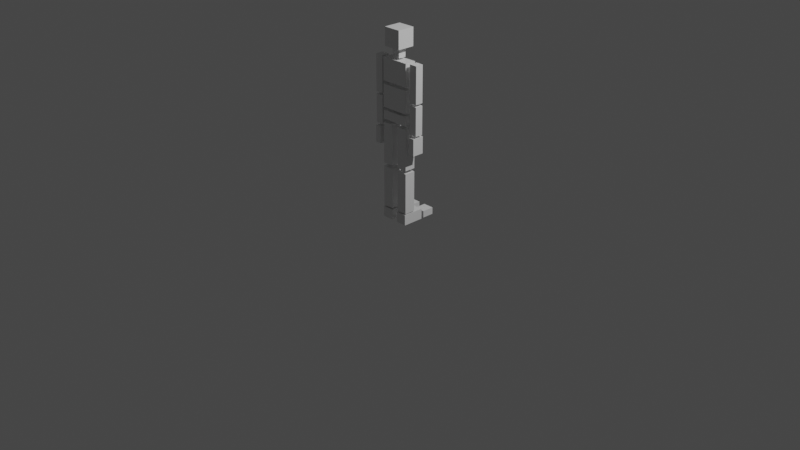 # Source: BoxGame.blend  (saved by Blender 2.90.8; exported with 4.5.12 LTS)
import bpy
from mathutils import Matrix  # noqa: F401  (used for matrix-valued properties, if any)

bpy.ops.wm.read_factory_settings(use_empty=True)
scene = bpy.context.scene
scene.name = 'Scene'

# ---- collections
col_collection = bpy.data.collections.new('Collection'); scene.collection.children.link(col_collection)
col_scene = bpy.data.collections.new('Scene'); scene.collection.children.link(col_scene)

# ---- materials (node trees are filled in below, after node groups)
mat_material = bpy.data.materials.new('Material')
mat_material.alpha_threshold = 0.0
mat_material.use_transparent_shadow = False
mat_material.line_color = (0.0, 0.0, 0.0, 1.0)

# ---- material node trees
mat_material.use_nodes = True; mat_material.node_tree.nodes.clear()
_N = mat_material.node_tree.nodes; _L = mat_material.node_tree.links
n0 = _N.new('ShaderNodeOutputMaterial'); n0.name = 'Material Output'; n0.location = (300, 300)
n1 = _N.new('ShaderNodeBsdfPrincipled'); n1.name = 'Principled BSDF'; n1.location = (10, 300)
n1.distribution = 'GGX'
n1.subsurface_method = 'BURLEY'
n1.inputs[2].default_value = 0.4
n1.inputs[3].default_value = 1.45
n1.inputs[27].default_value = (0.0, 0.0, 0.0, 1.0)
n1.inputs[28].default_value = 1.0
_L.new(n1.outputs[0], n0.inputs[0])
n0.is_active_output = True

# ---- world
world_world = bpy.data.worlds.new('World'); scene.world = world_world
world_world.use_nodes = True; world_world.node_tree.nodes.clear()
_N = world_world.node_tree.nodes; _L = world_world.node_tree.links
n0 = _N.new('ShaderNodeOutputWorld'); n0.name = 'World Output'; n0.location = (300, 300)
n1 = _N.new('ShaderNodeBackground'); n1.name = 'Background'; n1.location = (10, 300)
n1.inputs[0].default_value = (0.05088, 0.05088, 0.05088, 1.0)
_L.new(n1.outputs[0], n0.inputs[0])
n0.is_active_output = True
world_world.color = (0.05088, 0.05088, 0.05088)
world_world.use_sun_shadow = False
world_world.sun_shadow_jitter_overblur = 0.0

# ---- cameras
cam_camera = bpy.data.cameras.new('Camera')
cam_camera.clip_end = 100.0
cam_camera.ortho_scale = 7.314

# ---- lights
light_light = bpy.data.lights.new('Light', 'POINT')
light_light.transmission_factor = 0.0
light_light.energy = 1000.0
light_light.shadow_soft_size = 0.1
light_light.shadow_maximum_resolution = 0.006
light_light.use_absolute_resolution = True

# ---- meshes
me_cube = bpy.data.meshes.new('Cube')
me_cube.from_pydata([(-0.1544, -0.06046, 1.178), (-0.1544, 0.06046, 1.178), (-0.1544, 0.06046, 1.414), (0.1544, 0.06046, 1.178), (0.1544, 0.06046, 1.414), (0.1544, 0.06046, 1.684), (0.1544, -0.06046, 1.684), (0.1544, -0.06046, 1.448), (-0.1544, 0.06046, 1.684), (-0.1544, 0.06046, 1.448), (-0.09379, 0.09379, 1.997), (0.09379, 0.09379, 1.997), (-0.04212, -0.04212, 1.79), (-0.04212, 0.04212, 1.706), (-0.04212, 0.04212, 1.79), (0.04212, -0.04212, 1.706), (-0.1544, 0.06046, 1.056), (0.1544, -0.06046, 1.056), (0.1544, -0.06046, 1.15), (0.1544, 0.06046, 1.056), (-0.2758, -0.04212, 1.303), (-0.2758, -0.04212, 1.684), (-0.2758, 0.04212, 1.303), (-0.2758, 0.04212, 1.684), (-0.1916, -0.04212, 1.303), (-0.1916, -0.04212, 1.684), (-0.1916, 0.04212, 1.303), (-0.1916, 0.04212, 1.684), (-0.2758, -0.04212, 0.9812), (-0.2758, -0.04212, 1.278), (-0.2758, 0.04212, 0.9812), (-0.2758, 0.04212, 1.278), (-0.1916, -0.04212, 0.9812), (-0.1916, -0.04212, 1.278), (-0.1916, 0.04212, 0.9812), (-0.1916, 0.04212, 1.278), (-0.1543, -0.05894, 0.5892), (-0.1543, -0.05894, 1.021), (-0.1543, 0.05894, 0.5892), (-0.1543, 0.05894, 1.021), (-0.03637, -0.05894, 0.5892), (-0.03637, -0.05894, 1.021), (-0.03637, 0.05894, 0.5892), (-0.03637, 0.05894, 1.021), (-0.1543, -0.05894, 0.123), (-0.1543, -0.05894, 0.5552), (-0.1543, 0.05894, 0.123), (-0.1543, 0.05894, 0.5552), (-0.03637, -0.05894, 0.123), (-0.03637, -0.05894, 0.5552), (-0.03637, 0.05894, 0.123), (-0.03637, 0.05894, 0.5552), (-0.1539, -0.06596, 0.0008934), (-0.1539, -0.06596, 0.1119), (-0.1539, 0.1639, 0.0008934), (-0.1539, 0.1639, 0.1119), (-0.03677, -0.06596, 0.0008934), (-0.03677, -0.06596, 0.1119), (-0.03677, 0.1639, 0.0008934), (-0.03677, 0.1639, 0.1119), (-0.1539, 0.1918, 0.003512), (-0.1539, 0.1918, 0.07507), (-0.1539, 0.3203, 0.003512), (-0.1539, 0.3203, 0.07507), (-0.03677, 0.1918, 0.003512), (-0.03677, 0.1918, 0.07507), (-0.03677, 0.3203, 0.003512), (-0.03677, 0.3203, 0.07507), (-0.2648, -0.06234, 0.7798), (-0.2648, -0.06234, 0.9574), (-0.2648, 0.06234, 0.7798), (-0.2648, 0.06234, 0.9574), (-0.2026, -0.06234, 0.7798), (-0.2026, -0.06234, 0.9574), (-0.2026, 0.06234, 0.7798), (-0.2026, 0.06234, 0.9574), (0.1544, -0.06046, 1.178), (0.1544, -0.06046, 1.414), (-0.1544, -0.06046, 1.414), (-0.1544, -0.06046, 1.684), (-0.1544, -0.06046, 1.448), (0.1544, 0.06046, 1.448), (0.09379, -0.09379, 1.809), (0.09379, -0.09379, 1.997), (0.09379, 0.09379, 1.809), (-0.09379, -0.09379, 1.809), (-0.09379, -0.09379, 1.997), (-0.09379, 0.09379, 1.809), (0.04212, -0.04212, 1.79), (0.04212, 0.04212, 1.706), (0.04212, 0.04212, 1.79), (-0.04212, -0.04212, 1.706), (0.1544, 0.06046, 1.15), (-0.1544, -0.06046, 1.056), (-0.1544, -0.06046, 1.15), (-0.1544, 0.06046, 1.15), (0.2758, -0.04212, 1.303), (0.2758, -0.04212, 1.684), (0.2758, 0.04212, 1.303), (0.2758, 0.04212, 1.684), (0.1916, -0.04212, 1.303), (0.1916, -0.04212, 1.684), (0.1916, 0.04212, 1.303), (0.1916, 0.04212, 1.684), (0.2758, -0.04212, 0.9812), (0.2758, -0.04212, 1.278), (0.2758, 0.04212, 0.9812), (0.2758, 0.04212, 1.278), (0.1916, -0.04212, 0.9812), (0.1916, -0.04212, 1.278), (0.1916, 0.04212, 0.9812), (0.1916, 0.04212, 1.278), (0.1543, -0.05894, 0.5892), (0.1543, -0.05894, 1.021), (0.1543, 0.05894, 0.5892), (0.1543, 0.05894, 1.021), (0.03637, -0.05894, 0.5892), (0.03637, -0.05894, 1.021), (0.03637, 0.05894, 0.5892), (0.03637, 0.05894, 1.021), (0.1543, -0.05894, 0.123), (0.1543, -0.05894, 0.5552), (0.1543, 0.05894, 0.123), (0.1543, 0.05894, 0.5552), (0.03637, -0.05894, 0.123), (0.03637, -0.05894, 0.5552), (0.03637, 0.05894, 0.123), (0.03637, 0.05894, 0.5552), (0.1539, -0.06596, 0.0008934), (0.1539, -0.06596, 0.1119), (0.1539, 0.1639, 0.0008934), (0.1539, 0.1639, 0.1119), (0.03677, -0.06596, 0.0008934), (0.03677, -0.06596, 0.1119), (0.03677, 0.1639, 0.0008934), (0.03677, 0.1639, 0.1119), (0.1539, 0.1918, 0.003512), (0.1539, 0.1918, 0.07507), (0.1539, 0.3203, 0.003512), (0.1539, 0.3203, 0.07507), (0.03677, 0.1918, 0.003512), (0.03677, 0.1918, 0.07507), (0.03677, 0.3203, 0.003512), (0.03677, 0.3203, 0.07507), (0.2648, -0.06234, 0.7798), (0.2648, -0.06234, 0.9574), (0.2648, 0.06234, 0.7798), (0.2648, 0.06234, 0.9574), (0.2026, -0.06234, 0.7798), (0.2026, -0.06234, 0.9574), (0.2026, 0.06234, 0.7798), (0.2026, 0.06234, 0.9574)], [], [(1, 2, 4, 3), (3, 4, 77, 76), (1, 3, 76, 0), (0, 78, 2, 1), (76, 77, 78, 0), (4, 2, 78, 77), (5, 8, 79, 6), (7, 6, 79, 80), (80, 79, 8, 9), (9, 81, 7, 80), (81, 5, 6, 7), (9, 8, 5, 81), (85, 86, 10, 87), (87, 10, 11, 84), (84, 11, 83, 82), (11, 10, 86, 83), (91, 12, 14, 13), (13, 14, 90, 89), (89, 90, 88, 15), (15, 88, 12, 91), (13, 89, 15, 91), (90, 14, 12, 88), (16, 95, 92, 19), (19, 92, 18, 17), (16, 19, 17, 93), (93, 94, 95, 16), (17, 18, 94, 93), (92, 95, 94, 18), (20, 21, 23, 22), (22, 23, 27, 26), (26, 27, 25, 24), (24, 25, 21, 20), (22, 26, 24, 20), (27, 23, 21, 25), (28, 29, 31, 30), (30, 31, 35, 34), (34, 35, 33, 32), (32, 33, 29, 28), (30, 34, 32, 28), (35, 31, 29, 33), (36, 37, 39, 38), (38, 39, 43, 42), (42, 43, 41, 40), (40, 41, 37, 36), (38, 42, 40, 36), (43, 39, 37, 41), (44, 45, 47, 46), (46, 47, 51, 50), (50, 51, 49, 48), (48, 49, 45, 44), (46, 50, 48, 44), (51, 47, 45, 49), (52, 53, 55, 54), (54, 55, 59, 58), (58, 59, 57, 56), (56, 57, 53, 52), (54, 58, 56, 52), (59, 55, 53, 57), (60, 61, 63, 62), (62, 63, 67, 66), (66, 67, 65, 64), (64, 65, 61, 60), (62, 66, 64, 60), (67, 63, 61, 65), (68, 69, 71, 70), (70, 71, 75, 74), (74, 75, 73, 72), (72, 73, 69, 68), (70, 74, 72, 68), (75, 71, 69, 73), (85, 82, 83, 86), (84, 82, 85, 87), (96, 98, 99, 97), (98, 102, 103, 99), (102, 100, 101, 103), (100, 96, 97, 101), (98, 96, 100, 102), (103, 101, 97, 99), (104, 106, 107, 105), (106, 110, 111, 107), (110, 108, 109, 111), (108, 104, 105, 109), (106, 104, 108, 110), (111, 109, 105, 107), (112, 114, 115, 113), (114, 118, 119, 115), (118, 116, 117, 119), (116, 112, 113, 117), (114, 112, 116, 118), (119, 117, 113, 115), (120, 122, 123, 121), (122, 126, 127, 123), (126, 124, 125, 127), (124, 120, 121, 125), (122, 120, 124, 126), (127, 125, 121, 123), (128, 130, 131, 129), (130, 134, 135, 131), (134, 132, 133, 135), (132, 128, 129, 133), (130, 128, 132, 134), (135, 133, 129, 131), (136, 138, 139, 137), (138, 142, 143, 139), (142, 140, 141, 143), (140, 136, 137, 141), (138, 136, 140, 142), (143, 141, 137, 139), (144, 146, 147, 145), (146, 150, 151, 147), (150, 148, 149, 151), (148, 144, 145, 149), (146, 144, 148, 150), (151, 149, 145, 147)])
_uv = me_cube.uv_layers.new(name='UVMap')
_uv.uv.foreach_set('vector', [0.375, 0.25, 0.625, 0.25, 0.625, 0.5, 0.375, 0.5, 0.375, 0.5, 0.625, 0.5, 0.625, 0.75, 0.375, 0.75, 0.125, 0.5, 0.375, 0.5, 0.375, 0.75, 0.125, 0.75, 0.375, 0.0, 0.625, 0.0, 0.625, 0.25, 0.375, 0.25, 0.375, 0.75, 0.625, 0.75, 0.625, 1.0, 0.375, 1.0, 0.625, 0.5, 0.875, 0.5, 0.875, 0.75, 0.625, 0.75, 0.625, 0.5, 0.875, 0.5, 0.875, 0.75, 0.625, 0.75, 0.375, 0.75, 0.625, 0.75, 0.625, 1.0, 0.375, 1.0, 0.375, 0.0, 0.625, 0.0, 0.625, 0.25, 0.375, 0.25, 0.125, 0.5, 0.375, 0.5, 0.375, 0.75, 0.125, 0.75, 0.375, 0.5, 0.625, 0.5, 0.625, 0.75, 0.375, 0.75, 0.375, 0.25, 0.625, 0.25, 0.625, 0.5, 0.375, 0.5, 0.375, 0.0, 0.625, 0.0, 0.625, 0.25, 0.375, 0.25, 0.375, 0.25, 0.625, 0.25, 0.625, 0.5, 0.375, 0.5, 0.375, 0.5, 0.625, 0.5, 0.625, 0.75, 0.375, 0.75, 0.625, 0.5, 0.875, 0.5, 0.875, 0.75, 0.625, 0.75, 0.375, 0.0, 0.625, 0.0, 0.625, 0.25, 0.375, 0.25, 0.375, 0.25, 0.625, 0.25, 0.625, 0.5, 0.375, 0.5, 0.375, 0.5, 0.625, 0.5, 0.625, 0.75, 0.375, 0.75, 0.375, 0.75, 0.625, 0.75, 0.625, 1.0, 0.375, 1.0, 0.125, 0.5, 0.375, 0.5, 0.375, 0.75, 0.125, 0.75, 0.625, 0.5, 0.875, 0.5, 0.875, 0.75, 0.625, 0.75, 0.375, 0.25, 0.625, 0.25, 0.625, 0.5, 0.375, 0.5, 0.375, 0.5, 0.625, 0.5, 0.625, 0.75, 0.375, 0.75, 0.125, 0.5, 0.375, 0.5, 0.375, 0.75, 0.125, 0.75, 0.375, 0.0, 0.625, 0.0, 0.625, 0.25, 0.375, 0.25, 0.375, 0.75, 0.625, 0.75, 0.625, 1.0, 0.375, 1.0, 0.625, 0.5, 0.875, 0.5, 0.875, 0.75, 0.625, 0.75, 0.375, 0.0, 0.625, 0.0, 0.625, 0.25, 0.375, 0.25, 0.375, 0.25, 0.625, 0.25, 0.625, 0.5, 0.375, 0.5, 0.375, 0.5, 0.625, 0.5, 0.625, 0.75, 0.375, 0.75, 0.375, 0.75, 0.625, 0.75, 0.625, 1.0, 0.375, 1.0, 0.125, 0.5, 0.375, 0.5, 0.375, 0.75, 0.125, 0.75, 0.625, 0.5, 0.875, 0.5, 0.875, 0.75, 0.625, 0.75, 0.375, 0.0, 0.625, 0.0, 0.625, 0.25, 0.375, 0.25, 0.375, 0.25, 0.625, 0.25, 0.625, 0.5, 0.375, 0.5, 0.375, 0.5, 0.625, 0.5, 0.625, 0.75, 0.375, 0.75, 0.375, 0.75, 0.625, 0.75, 0.625, 1.0, 0.375, 1.0, 0.125, 0.5, 0.375, 0.5, 0.375, 0.75, 0.125, 0.75, 0.625, 0.5, 0.875, 0.5, 0.875, 0.75, 0.625, 0.75, 0.375, 0.0, 0.625, 0.0, 0.625, 0.25, 0.375, 0.25, 0.375, 0.25, 0.625, 0.25, 0.625, 0.5, 0.375, 0.5, 0.375, 0.5, 0.625, 0.5, 0.625, 0.75, 0.375, 0.75, 0.375, 0.75, 0.625, 0.75, 0.625, 1.0, 0.375, 1.0, 0.125, 0.5, 0.375, 0.5, 0.375, 0.75, 0.125, 0.75, 0.625, 0.5, 0.875, 0.5, 0.875, 0.75, 0.625, 0.75, 0.375, 0.0, 0.625, 0.0, 0.625, 0.25, 0.375, 0.25, 0.375, 0.25, 0.625, 0.25, 0.625, 0.5, 0.375, 0.5, 0.375, 0.5, 0.625, 0.5, 0.625, 0.75, 0.375, 0.75, 0.375, 0.75, 0.625, 0.75, 0.625, 1.0, 0.375, 1.0, 0.125, 0.5, 0.375, 0.5, 0.375, 0.75, 0.125, 0.75, 0.625, 0.5, 0.875, 0.5, 0.875, 0.75, 0.625, 0.75, 0.375, 0.0, 0.625, 0.0, 0.625, 0.25, 0.375, 0.25, 0.375, 0.25, 0.625, 0.25, 0.625, 0.5, 0.375, 0.5, 0.375, 0.5, 0.625, 0.5, 0.625, 0.75, 0.375, 0.75, 0.375, 0.75, 0.625, 0.75, 0.625, 1.0, 0.375, 1.0, 0.125, 0.5, 0.375, 0.5, 0.375, 0.75, 0.125, 0.75, 0.625, 0.5, 0.875, 0.5, 0.875, 0.75, 0.625, 0.75, 0.375, 0.0, 0.625, 0.0, 0.625, 0.25, 0.375, 0.25, 0.375, 0.25, 0.625, 0.25, 0.625, 0.5, 0.375, 0.5, 0.375, 0.5, 0.625, 0.5, 0.625, 0.75, 0.375, 0.75, 0.375, 0.75, 0.625, 0.75, 0.625, 1.0, 0.375, 1.0, 0.125, 0.5, 0.375, 0.5, 0.375, 0.75, 0.125, 0.75, 0.625, 0.5, 0.875, 0.5, 0.875, 0.75, 0.625, 0.75, 0.375, 0.0, 0.625, 0.0, 0.625, 0.25, 0.375, 0.25, 0.375, 0.25, 0.625, 0.25, 0.625, 0.5, 0.375, 0.5, 0.375, 0.5, 0.625, 0.5, 0.625, 0.75, 0.375, 0.75, 0.375, 0.75, 0.625, 0.75, 0.625, 1.0, 0.375, 1.0, 0.125, 0.5, 0.375, 0.5, 0.375, 0.75, 0.125, 0.75, 0.625, 0.5, 0.875, 0.5, 0.875, 0.75, 0.625, 0.75, 0.375, 0.75, 0.375, 1.0, 0.625, 1.0, 0.625, 0.75, 0.125, 0.5, 0.125, 0.75, 0.375, 0.75, 0.375, 0.5, 0.375, 0.0, 0.375, 0.25, 0.625, 0.25, 0.625, 0.0, 0.375, 0.25, 0.375, 0.5, 0.625, 0.5, 0.625, 0.25, 0.375, 0.5, 0.375, 0.75, 0.625, 0.75, 0.625, 0.5, 0.375, 0.75, 0.375, 1.0, 0.625, 1.0, 0.625, 0.75, 0.125, 0.5, 0.125, 0.75, 0.375, 0.75, 0.375, 0.5, 0.625, 0.5, 0.625, 0.75, 0.875, 0.75, 0.875, 0.5, 0.375, 0.0, 0.375, 0.25, 0.625, 0.25, 0.625, 0.0, 0.375, 0.25, 0.375, 0.5, 0.625, 0.5, 0.625, 0.25, 0.375, 0.5, 0.375, 0.75, 0.625, 0.75, 0.625, 0.5, 0.375, 0.75, 0.375, 1.0, 0.625, 1.0, 0.625, 0.75, 0.125, 0.5, 0.125, 0.75, 0.375, 0.75, 0.375, 0.5, 0.625, 0.5, 0.625, 0.75, 0.875, 0.75, 0.875, 0.5, 0.375, 0.0, 0.375, 0.25, 0.625, 0.25, 0.625, 0.0, 0.375, 0.25, 0.375, 0.5, 0.625, 0.5, 0.625, 0.25, 0.375, 0.5, 0.375, 0.75, 0.625, 0.75, 0.625, 0.5, 0.375, 0.75, 0.375, 1.0, 0.625, 1.0, 0.625, 0.75, 0.125, 0.5, 0.125, 0.75, 0.375, 0.75, 0.375, 0.5, 0.625, 0.5, 0.625, 0.75, 0.875, 0.75, 0.875, 0.5, 0.375, 0.0, 0.375, 0.25, 0.625, 0.25, 0.625, 0.0, 0.375, 0.25, 0.375, 0.5, 0.625, 0.5, 0.625, 0.25, 0.375, 0.5, 0.375, 0.75, 0.625, 0.75, 0.625, 0.5, 0.375, 0.75, 0.375, 1.0, 0.625, 1.0, 0.625, 0.75, 0.125, 0.5, 0.125, 0.75, 0.375, 0.75, 0.375, 0.5, 0.625, 0.5, 0.625, 0.75, 0.875, 0.75, 0.875, 0.5, 0.375, 0.0, 0.375, 0.25, 0.625, 0.25, 0.625, 0.0, 0.375, 0.25, 0.375, 0.5, 0.625, 0.5, 0.625, 0.25, 0.375, 0.5, 0.375, 0.75, 0.625, 0.75, 0.625, 0.5, 0.375, 0.75, 0.375, 1.0, 0.625, 1.0, 0.625, 0.75, 0.125, 0.5, 0.125, 0.75, 0.375, 0.75, 0.375, 0.5, 0.625, 0.5, 0.625, 0.75, 0.875, 0.75, 0.875, 0.5, 0.375, 0.0, 0.375, 0.25, 0.625, 0.25, 0.625, 0.0, 0.375, 0.25, 0.375, 0.5, 0.625, 0.5, 0.625, 0.25, 0.375, 0.5, 0.375, 0.75, 0.625, 0.75, 0.625, 0.5, 0.375, 0.75, 0.375, 1.0, 0.625, 1.0, 0.625, 0.75, 0.125, 0.5, 0.125, 0.75, 0.375, 0.75, 0.375, 0.5, 0.625, 0.5, 0.625, 0.75, 0.875, 0.75, 0.875, 0.5, 0.375, 0.0, 0.375, 0.25, 0.625, 0.25, 0.625, 0.0, 0.375, 0.25, 0.375, 0.5, 0.625, 0.5, 0.625, 0.25, 0.375, 0.5, 0.375, 0.75, 0.625, 0.75, 0.625, 0.5, 0.375, 0.75, 0.375, 1.0, 0.625, 1.0, 0.625, 0.75, 0.125, 0.5, 0.125, 0.75, 0.375, 0.75, 0.375, 0.5, 0.625, 0.5, 0.625, 0.75, 0.875, 0.75, 0.875, 0.5])
me_cube.materials.append(mat_material)
me_cube.use_remesh_preserve_volume = False
me_cube.use_remesh_preserve_attributes = False
me_cube.use_mirror_vertex_groups = False
me_cube.update()

# ---- objects
ob_cube = bpy.data.objects.new('Cube', me_cube)
ob_camera = bpy.data.objects.new('Camera', cam_camera)
ob_light = bpy.data.objects.new('Light', light_light)

# ---- transforms, parenting, visibility, modifiers, constraints
ob_cube.location = (0.0, 0.0, 0.0)
ob_cube.lock_rotations_4d = False
ob_cube.empty_display_type = 'ARROWS'
ob_cube.lineart.crease_threshold = 0.0
ob_camera.location = (7.359, -6.926, 4.958)
ob_camera.rotation_euler = (1.109, 0.0, 0.8149)
ob_camera.lock_rotations_4d = False
ob_camera.empty_display_type = 'ARROWS'
ob_camera.color = (0.0, 0.0, 0.0, 0.0)
ob_camera.display_type = 'WIRE'
ob_camera.lineart.crease_threshold = 0.0
ob_light.location = (4.076, 1.005, 5.904)
ob_light.rotation_euler = (0.6503, 0.05522, 1.866)
ob_light.lock_rotations_4d = False
ob_light.empty_display_type = 'ARROWS'
ob_light.color = (0.0, 0.0, 0.0, 0.0)
ob_light.lineart.crease_threshold = 0.0

# ---- collection membership
col_collection.objects.link(ob_cube)
col_scene.objects.link(ob_camera)
col_scene.objects.link(ob_light)

# ---- scene / render settings (as saved in the file)
scene.camera = ob_camera
scene.frame_start = 1; scene.frame_end = 250; scene.frame_set(1)
scene.render.engine = 'BLENDER_EEVEE_NEXT'
scene.cycles.use_denoising = False
scene.cycles.samples = 128
scene.cycles.sampling_pattern = 'TABULATED_SOBOL'
scene.cycles.use_adaptive_sampling = False
scene.cycles.use_light_tree = False
scene.view_settings.view_transform = 'Filmic'
bpy.context.view_layer.update()
